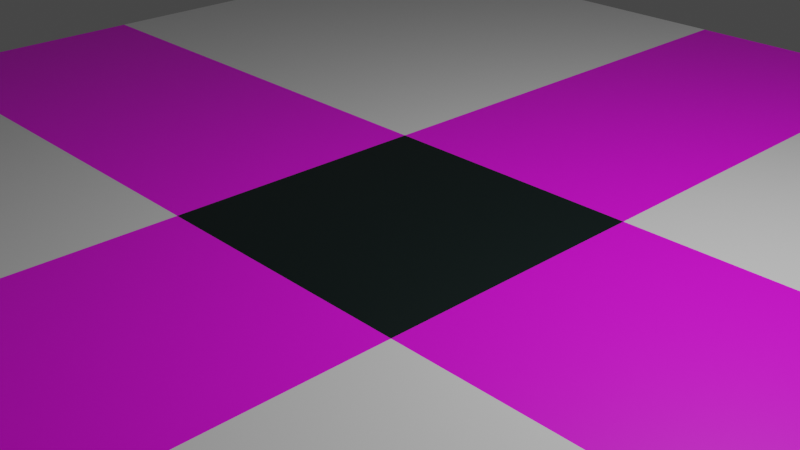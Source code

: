 # Source: test.blend  (saved by Blender 2.91.10; exported with 4.5.12 LTS)
import bpy
from mathutils import Matrix  # noqa: F401  (used for matrix-valued properties, if any)

bpy.ops.wm.read_factory_settings(use_empty=True)
scene = bpy.context.scene
scene.name = 'Scene'

# ---- collections
col_collection = bpy.data.collections.new('Collection'); scene.collection.children.link(col_collection)

# ---- images (referenced by path relative to the original .blend; pixels are not part of the script)
import os
ASSET_DIR = os.environ.get("B2B_ASSET_DIR", "")  # directory of the original .blend (textures are referenced by path, not embedded)
HERE = os.path.dirname(os.path.abspath(__file__))  # packed textures are extracted next to this script under _unpacked/

def load_image(name, relpath, width, height, colorspace="sRGB"):
    """Load a texture the original file referenced (path relative to the .blend, or extracted next to this script)."""
    p = next((c for c in (os.path.join(HERE, relpath), os.path.join(ASSET_DIR, relpath)) if relpath and os.path.exists(c)), "")
    if p:
        img = bpy.data.images.load(p, check_existing=True)
        img.name = name
    else:  # same state as the original file: an image datablock whose file is absent (Cycles renders it pink)
        img = bpy.data.images.new(name, width, height)
        img.source = "FILE"
        img.filepath = "//" + (relpath or name)
    img.colorspace_settings.name = colorspace
    return img
img_marscity_tga = load_image('marscity.tga', 'marscity.tga', 1024, 1024, 'sRGB')

# ---- materials (node trees are filled in below, after node groups)
mat_marsnull = bpy.data.materials.new('MARSNULL')
mat_marsnull.use_transparent_shadow = False
mat_marscity = bpy.data.materials.new('marscity')
mat_marscity.use_transparent_shadow = False
mat_marsindx_141 = bpy.data.materials.new('MARSINDX_141')
mat_marsindx_141.use_transparent_shadow = False
mat_marsindx_28 = bpy.data.materials.new('MARSINDX_28')
mat_marsindx_28.use_transparent_shadow = False
mat_marsindx_182 = bpy.data.materials.new('MARSINDX_182')
mat_marsindx_182.use_transparent_shadow = False

# ---- material node trees
mat_marsnull.use_nodes = True; mat_marsnull.node_tree.nodes.clear()
_N = mat_marsnull.node_tree.nodes; _L = mat_marsnull.node_tree.links
n0 = _N.new('ShaderNodeBsdfPrincipled'); n0.name = 'Principled BSDF'; n0.location = (10, 300)
n0.distribution = 'GGX'
n0.subsurface_method = 'BURLEY'
n0.inputs[3].default_value = 1.45
n0.inputs[27].default_value = (0.0, 0.0, 0.0, 1.0)
n0.inputs[28].default_value = 1.0
n1 = _N.new('ShaderNodeOutputMaterial'); n1.name = 'Material Output'; n1.location = (300, 300)
_L.new(n0.outputs[0], n1.inputs[0])
n1.is_active_output = True
mat_marscity.use_nodes = True; mat_marscity.node_tree.nodes.clear()
_N = mat_marscity.node_tree.nodes; _L = mat_marscity.node_tree.links
n0 = _N.new('ShaderNodeBsdfPrincipled'); n0.name = 'Principled BSDF'; n0.location = (10, 300)
n0.distribution = 'GGX'
n0.subsurface_method = 'BURLEY'
n0.inputs[3].default_value = 1.45
n0.inputs[27].default_value = (0.0, 0.0, 0.0, 1.0)
n0.inputs[28].default_value = 1.0
n1 = _N.new('ShaderNodeOutputMaterial'); n1.name = 'Material Output'; n1.location = (300, 300)
n2 = _N.new('ShaderNodeTexImage'); n2.name = 'Image Texture'; n2.location = (-280, 280)
n2.image = img_marscity_tga
_L.new(n0.outputs[0], n1.inputs[0])
_L.new(n2.outputs[0], n0.inputs[0])
n1.is_active_output = True
mat_marsindx_141.use_nodes = True; mat_marsindx_141.node_tree.nodes.clear()
_N = mat_marsindx_141.node_tree.nodes; _L = mat_marsindx_141.node_tree.links
n0 = _N.new('ShaderNodeBsdfPrincipled'); n0.name = 'Principled BSDF'; n0.location = (10, 300)
n0.distribution = 'GGX'
n0.subsurface_method = 'BURLEY'
n0.inputs[0].default_value = (0.08459, 0.09282, 0.09935, 1.0)
n0.inputs[3].default_value = 1.45
n0.inputs[27].default_value = (0.0, 0.0, 0.0, 1.0)
n0.inputs[28].default_value = 1.0
n1 = _N.new('ShaderNodeOutputMaterial'); n1.name = 'Material Output'; n1.location = (300, 300)
_L.new(n0.outputs[0], n1.inputs[0])
n1.is_active_output = True
mat_marsindx_28.use_nodes = True; mat_marsindx_28.node_tree.nodes.clear()
_N = mat_marsindx_28.node_tree.nodes; _L = mat_marsindx_28.node_tree.links
n0 = _N.new('ShaderNodeBsdfPrincipled'); n0.name = 'Principled BSDF'; n0.location = (10, 300)
n0.distribution = 'GGX'
n0.subsurface_method = 'BURLEY'
n0.inputs[0].default_value = (0.08353, 0.08353, 0.08353, 1.0)
n0.inputs[3].default_value = 1.45
n0.inputs[27].default_value = (0.0, 0.0, 0.0, 1.0)
n0.inputs[28].default_value = 1.0
n1 = _N.new('ShaderNodeOutputMaterial'); n1.name = 'Material Output'; n1.location = (300, 300)
_L.new(n0.outputs[0], n1.inputs[0])
n1.is_active_output = True
mat_marsindx_182.use_nodes = True; mat_marsindx_182.node_tree.nodes.clear()
_N = mat_marsindx_182.node_tree.nodes; _L = mat_marsindx_182.node_tree.links
n0 = _N.new('ShaderNodeBsdfPrincipled'); n0.name = 'Principled BSDF'; n0.location = (10, 300)
n0.distribution = 'GGX'
n0.subsurface_method = 'BURLEY'
n0.inputs[0].default_value = (0.0, 0.007499, 0.006995, 1.0)
n0.inputs[3].default_value = 1.45
n0.inputs[27].default_value = (0.0, 0.0, 0.0, 1.0)
n0.inputs[28].default_value = 1.0
n1 = _N.new('ShaderNodeOutputMaterial'); n1.name = 'Material Output'; n1.location = (300, 300)
_L.new(n0.outputs[0], n1.inputs[0])
n1.is_active_output = True

# ---- world
world_world = bpy.data.worlds.new('World'); scene.world = world_world
world_world.use_nodes = True; world_world.node_tree.nodes.clear()
_N = world_world.node_tree.nodes; _L = world_world.node_tree.links
n0 = _N.new('ShaderNodeOutputWorld'); n0.name = 'World Output'; n0.location = (300, 300)
n1 = _N.new('ShaderNodeBackground'); n1.name = 'Background'; n1.location = (10, 300)
n1.inputs[0].default_value = (0.05088, 0.05088, 0.05088, 1.0)
_L.new(n1.outputs[0], n0.inputs[0])
n0.is_active_output = True
world_world.color = (0.05088, 0.05088, 0.05088)
world_world.use_sun_shadow = False
world_world.sun_shadow_jitter_overblur = 0.0

# ---- cameras
cam_camera = bpy.data.cameras.new('Camera')
cam_camera.clip_end = 100.0
cam_camera.ortho_scale = 7.314

# ---- lights
light_light = bpy.data.lights.new('Light', 'POINT')
light_light.transmission_factor = 0.0
light_light.energy = 1000.0
light_light.shadow_soft_size = 0.1
light_light.shadow_maximum_resolution = 0.006
light_light.use_absolute_resolution = True

# ---- meshes
me_grid = bpy.data.meshes.new('Grid')
me_grid.from_pydata([(1.0, 1.0, 0.0), (-1.0, 1.0, 0.0), (1.0, -1.0, 0.0), (-1.0, -1.0, 0.0), (0.2, 1.0, 0.0), (-0.2, 1.0, 0.0), (1.0, -0.2, 0.0), (1.0, 0.2, 0.0), (-0.2, -1.0, 0.0), (0.2, -1.0, 0.0), (-1.0, 0.2, 0.0), (-1.0, -0.2, 0.0), (-0.2, -0.2, 0.0), (-0.2, 0.2, 0.0), (0.2, -0.2, 0.0), (0.2, 0.2, 0.0), (-0.2, 0.2, 0.0), (0.2, 0.2, 0.0), (-0.2, 1.0, 0.0), (0.2, 1.0, 0.0), (-1.0, 0.2, 0.0), (-1.0, -0.2, 0.0), (-0.2, 0.2, 0.0), (-0.2, -0.2, 0.0), (0.2, 0.2, 0.0), (0.2, -0.2, 0.0), (1.0, 0.2, 0.0), (1.0, -0.2, 0.0)], [], [(5, 13, 10, 1), (4, 15, 7, 0), (6, 14, 9, 2), (8, 12, 11, 3), (12, 13, 15, 14), (14, 12, 8, 9), (19, 18, 16, 17), (23, 22, 20, 21), (27, 26, 24, 25)])
me_grid.polygons.foreach_set('material_index', [0, 0, 0, 0, 4, 1, 1, 1, 1])
_uv = me_grid.uv_layers.new(name='UVMap')
_uv.uv.foreach_set('vector', [0.0, 0.0, 0.0, 0.0, 0.0, 0.0, 0.0, 0.0, 0.0, 0.0, 0.0, 0.0, 0.0, 0.0, 0.0, 0.0, 0.0, 0.0, 0.0, 0.0, 0.0, 0.0, 0.0, 0.0, 0.0, 0.0, 0.0, 0.0, 0.0, 0.0, 0.0, 0.0, 0.0, 0.0, 0.0, 0.0, 0.0, 0.0, 0.0, 0.0, 0.4502, 0.2231, 0.4502, 0.4315, 0.01195, 0.4315, 0.01195, 0.2231, 0.4502, 0.2231, 0.4502, 0.4315, 0.01195, 0.4315, 0.01195, 0.2231, 0.4502, 0.2231, 0.4502, 0.4315, 0.01195, 0.4315, 0.01195, 0.2231, 0.4502, 0.2231, 0.4502, 0.4315, 0.01195, 0.4315, 0.01195, 0.2231])
me_grid.materials.append(mat_marsnull)
me_grid.materials.append(mat_marscity)
me_grid.materials.append(mat_marsindx_141)
me_grid.materials.append(mat_marsindx_28)
me_grid.materials.append(mat_marsindx_182)
me_grid.use_remesh_fix_poles = True
me_grid.use_remesh_preserve_attributes = False
me_grid.use_mirror_vertex_groups = False
me_grid.update()

# ---- objects
ob_light = bpy.data.objects.new('Light', light_light)
ob_camera = bpy.data.objects.new('Camera', cam_camera)
ob_grid = bpy.data.objects.new('Grid', me_grid)

# ---- transforms, parenting, visibility, modifiers, constraints
ob_light.location = (4.076, 1.005, 5.904)
ob_light.rotation_euler = (0.6503, 0.05522, 1.866)
ob_light.lock_rotations_4d = False
ob_light.empty_display_type = 'ARROWS'
ob_light.color = (0.0, 0.0, 0.0, 0.0)
ob_light.lineart.crease_threshold = 0.0
ob_camera.location = (7.359, -6.926, 4.958)
ob_camera.rotation_euler = (1.109, 0.0, 0.8149)
ob_camera.lock_rotations_4d = False
ob_camera.empty_display_type = 'ARROWS'
ob_camera.color = (0.0, 0.0, 0.0, 0.0)
ob_camera.display_type = 'WIRE'
ob_camera.lineart.crease_threshold = 0.0
ob_grid.location = (0.0, 0.0, 0.0)
ob_grid.scale = (8.0, 8.0, 8.0)
ob_grid.lineart.crease_threshold = 0.0

# ---- collection membership
col_collection.objects.link(ob_light)
col_collection.objects.link(ob_camera)
col_collection.objects.link(ob_grid)

# ---- scene / render settings (as saved in the file)
scene.camera = ob_camera
scene.frame_start = 1; scene.frame_end = 250; scene.frame_set(13)
scene.render.engine = 'BLENDER_EEVEE_NEXT'
scene.cycles.use_denoising = False
scene.cycles.samples = 128
scene.cycles.sampling_pattern = 'TABULATED_SOBOL'
scene.cycles.use_adaptive_sampling = False
scene.cycles.use_light_tree = False
scene.view_settings.view_transform = 'Filmic'
bpy.context.view_layer.update()
